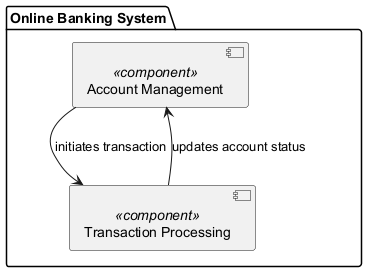

The diagram above was rendered by PlantUML. Its source (embedded in the PNG):
@startuml
package "Online Banking System" {
    [Account Management] <<component>>
    [Transaction Processing] <<component>>
    
    [Account Management] --> [Transaction Processing] : initiates transaction
    [Transaction Processing] --> [Account Management] : updates account status
}
@enduml